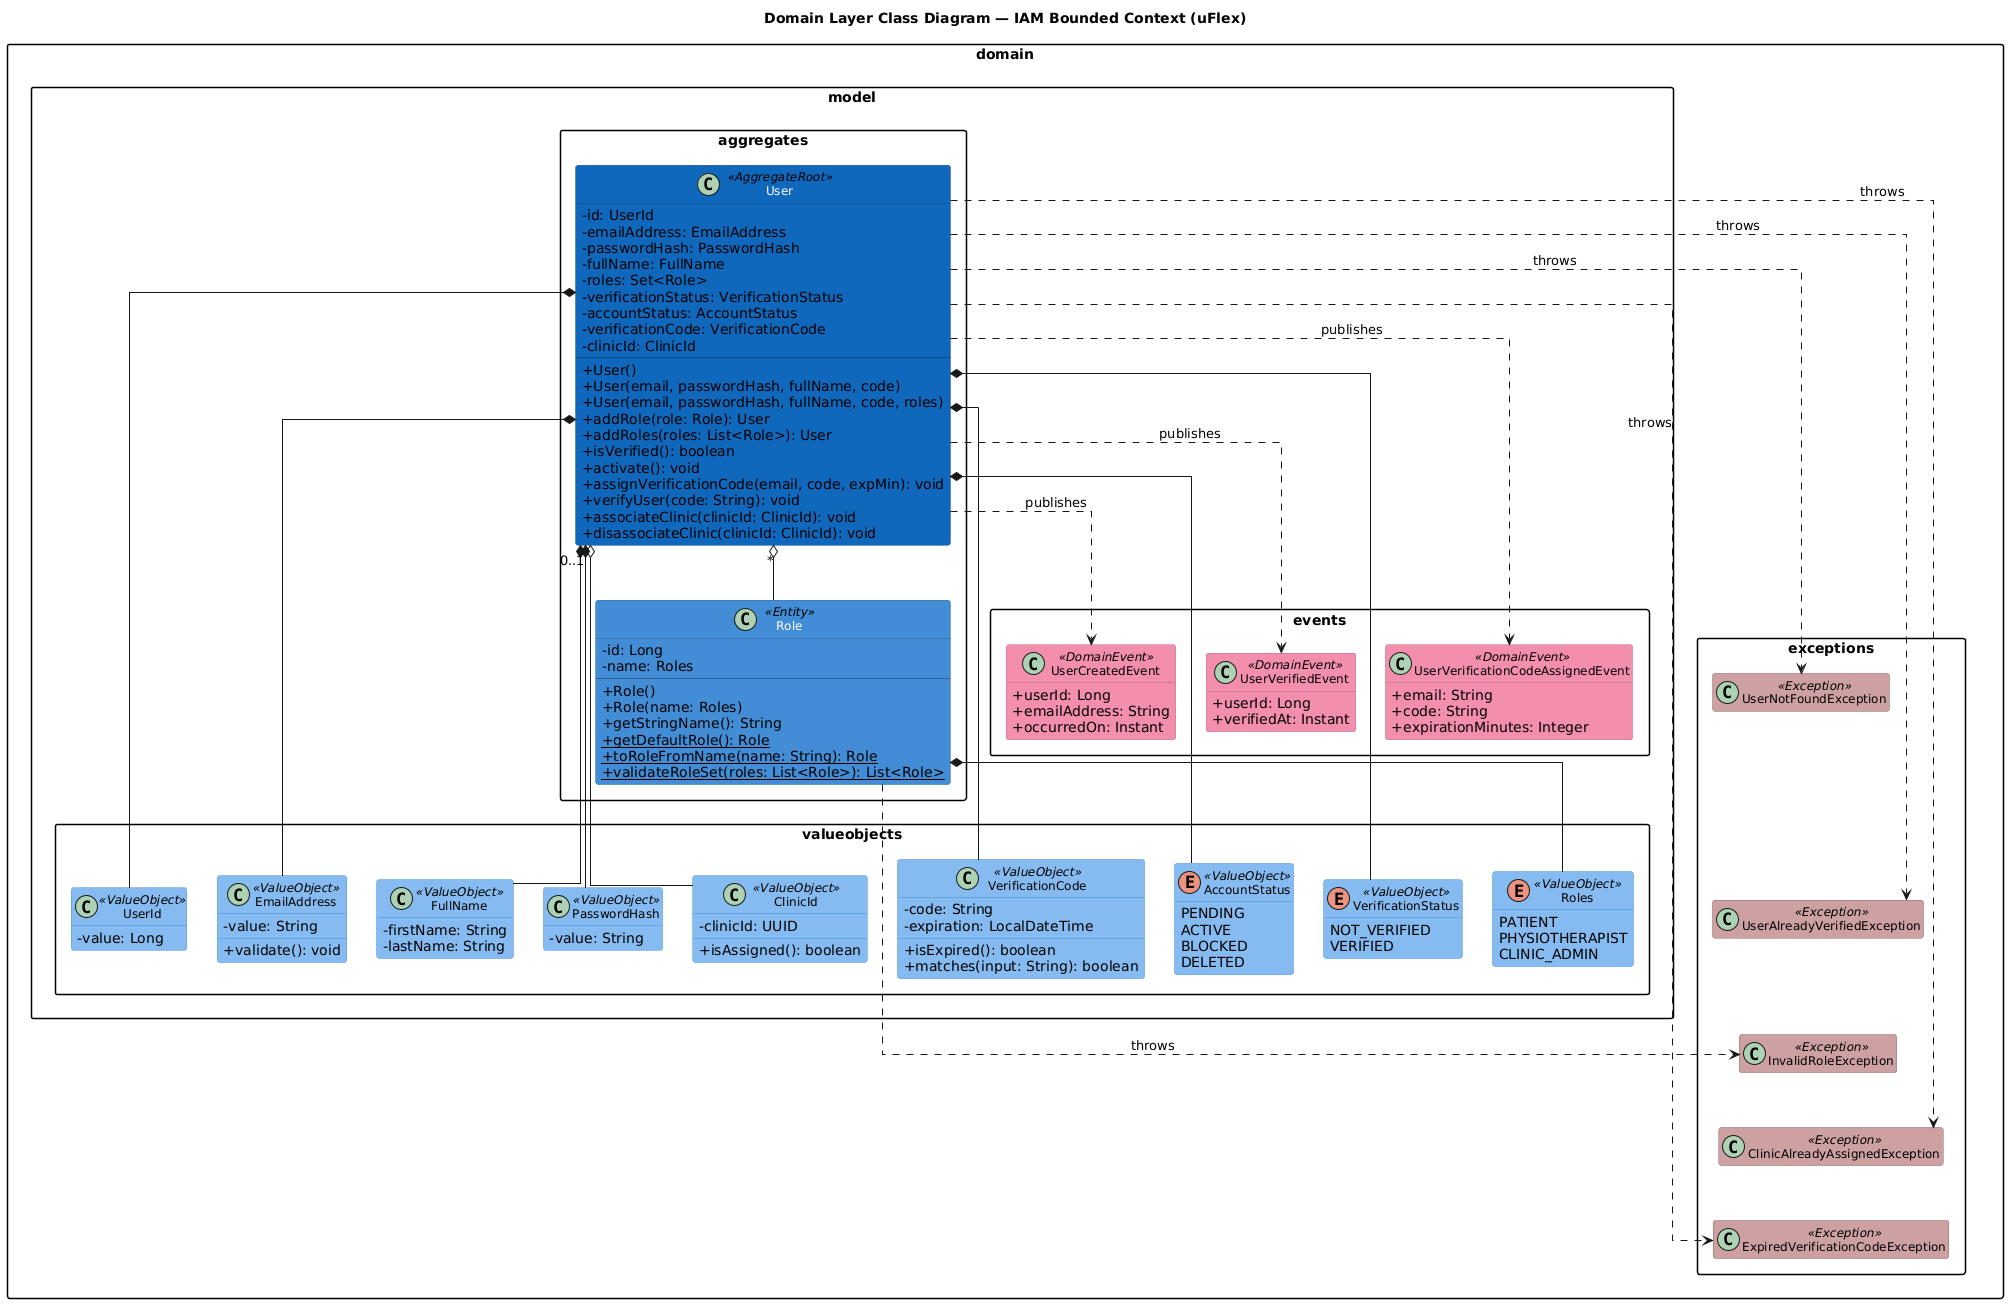

The diagram above was rendered by PlantUML. Its source (embedded in the PNG):
@startuml
' Domain Layer Class Diagram — IAM Bounded Context (uFlex)

skinparam shadowing false
skinparam defaultFontName Arial
skinparam classFontSize 12
skinparam classAttributeIconSize 0
skinparam packageStyle rectangle
skinparam linetype ortho
skinparam nodesep 30
skinparam ranksep 55

hide empty members

' Stereotype palette (blue aggregates, teal VOs, salmon commands/queries/events, gray interfaces)
skinparam class {
  BackgroundColor<<AggregateRoot>>     #1168BD
  FontColor<<AggregateRoot>>           #FFFFFF
  BorderColor<<AggregateRoot>>         #0B4884

  BackgroundColor<<Entity>>            #438DD5
  FontColor<<Entity>>                  #FFFFFF
  BorderColor<<Entity>>                #2E6295

  BackgroundColor<<ValueObject>>       #85BBF0
  FontColor<<ValueObject>>             #000000
  BorderColor<<ValueObject>>           #438DD5

  BackgroundColor<<Command>>           #F5A97F
  FontColor<<Command>>                 #000000
  BorderColor<<Command>>               #C87A4C

  BackgroundColor<<Query>>             #EED49F
  FontColor<<Query>>                   #000000
  BorderColor<<Query>>                 #B89A5A

  BackgroundColor<<DomainEvent>>       #F28FAD
  FontColor<<DomainEvent>>             #000000
  BorderColor<<DomainEvent>>           #B56580

  BackgroundColor<<DomainService>>     #6BA3DC
  FontColor<<DomainService>>           #000000
  BorderColor<<DomainService>>         #438DD5

  BackgroundColor<<Port>>              #B8C4CE
  FontColor<<Port>>                    #000000
  BorderColor<<Port>>                  #7D98B5

  BackgroundColor<<Exception>>         #CDA1A1
  FontColor<<Exception>>               #000000
  BorderColor<<Exception>>             #8F6262
}

title Domain Layer Class Diagram — IAM Bounded Context (uFlex)

' =========================================================
' DOMAIN LAYER — Aggregates & Entity
' =========================================================
package "domain.model.aggregates" {
  class User <<AggregateRoot>> {
    - id: UserId
    - emailAddress: EmailAddress
    - passwordHash: PasswordHash
    - fullName: FullName
    - roles: Set<Role>
    - verificationStatus: VerificationStatus
    - accountStatus: AccountStatus
    - verificationCode: VerificationCode
    - clinicId: ClinicId
    --
    + User()
    + User(email, passwordHash, fullName, code)
    + User(email, passwordHash, fullName, code, roles)
    + addRole(role: Role): User
    + addRoles(roles: List<Role>): User
    + isVerified(): boolean
    + activate(): void
    + assignVerificationCode(email, code, expMin): void
    + verifyUser(code: String): void
    + associateClinic(clinicId: ClinicId): void
    + disassociateClinic(clinicId: ClinicId): void
  }

  class Role <<Entity>> {
    - id: Long
    - name: Roles
    --
    + Role()
    + Role(name: Roles)
    + getStringName(): String
    + {static} getDefaultRole(): Role
    + {static} toRoleFromName(name: String): Role
    + {static} validateRoleSet(roles: List<Role>): List<Role>
  }
}

' =========================================================
' DOMAIN LAYER — Value Objects
' =========================================================
package "domain.model.valueobjects" {
  class UserId <<ValueObject>> {
    - value: Long
  }
  class EmailAddress <<ValueObject>> {
    - value: String
    + validate(): void
  }
  class FullName <<ValueObject>> {
    - firstName: String
    - lastName: String
  }
  class PasswordHash <<ValueObject>> {
    - value: String
  }
  class ClinicId <<ValueObject>> {
    - clinicId: UUID
    + isAssigned(): boolean
  }
  class VerificationCode <<ValueObject>> {
    - code: String
    - expiration: LocalDateTime
    + isExpired(): boolean
    + matches(input: String): boolean
  }
  enum Roles <<ValueObject>> {
    PATIENT
    PHYSIOTHERAPIST
    CLINIC_ADMIN
  }
  enum AccountStatus <<ValueObject>> {
    PENDING
    ACTIVE
    BLOCKED
    DELETED
  }
  enum VerificationStatus <<ValueObject>> {
    NOT_VERIFIED
    VERIFIED
  }
}

' =========================================================
' DOMAIN LAYER — Domain Events
' =========================================================
package "domain.model.events" {
  class UserCreatedEvent <<DomainEvent>> {
    + userId: Long
    + emailAddress: String
    + occurredOn: Instant
  }
  class UserVerifiedEvent <<DomainEvent>> {
    + userId: Long
    + verifiedAt: Instant
  }
  class UserVerificationCodeAssignedEvent <<DomainEvent>> {
    + email: String
    + code: String
    + expirationMinutes: Integer
  }
}

' =========================================================
' Domain Exceptions
' =========================================================
package "domain.exceptions" {
  class UserNotFoundException <<Exception>>
  class UserAlreadyVerifiedException <<Exception>>
  class InvalidRoleException <<Exception>>
  class ClinicAlreadyAssignedException <<Exception>>
  class ExpiredVerificationCodeException <<Exception>>

  UserNotFoundException -[hidden]down- UserAlreadyVerifiedException
  UserAlreadyVerifiedException -[hidden]down- InvalidRoleException
  InvalidRoleException -[hidden]down- ClinicAlreadyAssignedException
  ClinicAlreadyAssignedException -[hidden]down- ExpiredVerificationCodeException
}

' =========================================================
' Composition & relationships
' =========================================================
User *-- UserId
User *-- EmailAddress
User *-- PasswordHash
User *-- FullName
User *-- AccountStatus
User *-- VerificationStatus
User *-- VerificationCode
User "0..1" o-- ClinicId
User "*" o-- Role
Role *-- Roles

User ..> UserCreatedEvent : publishes
User ..> UserVerifiedEvent : publishes
User ..> UserVerificationCodeAssignedEvent : publishes

User ..> UserAlreadyVerifiedException : throws
User ..> ExpiredVerificationCodeException : throws
User ..> ClinicAlreadyAssignedException : throws
User ..> UserNotFoundException : throws
Role ..> InvalidRoleException : throws
@enduml